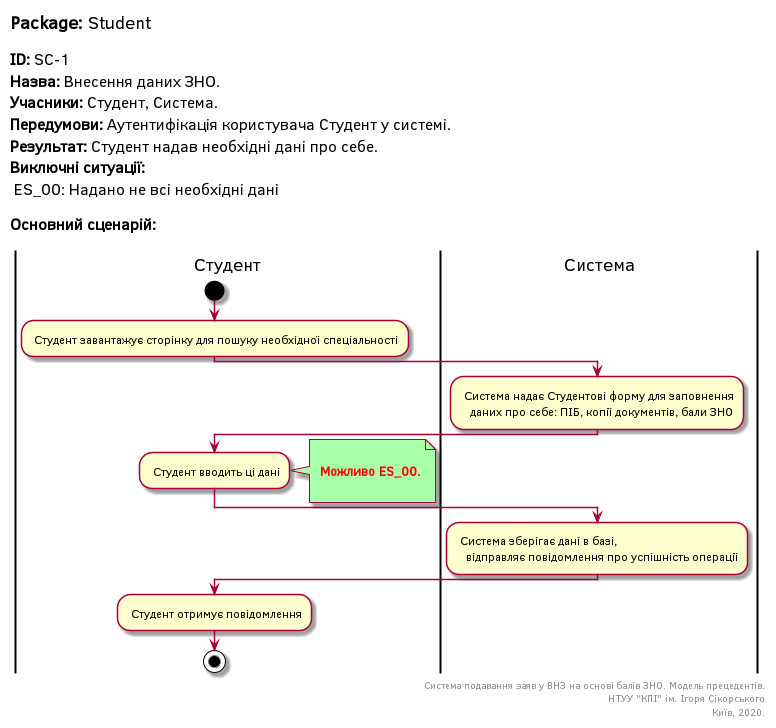

The diagram above was rendered by PlantUML. Its source (embedded in the PNG):
@startuml
left header
<font color=000 size=18><b>Package:</b> Student

<font color=000 size=16><b>ID:</b> SC-1
<font color=000 size=16><b>Назва:</b> Внесення даних ЗНО.
<font color=000 size=16><b>Учасники:</b> Студент, Система.
<font color=000 size=16><b>Передумови:</b> Аутентифікація користувача Студент у системі.
<font color=000 size=16><b>Результат:</b> Студент надав необхідні дані про себе.
<font color=000 size=16><b>Виключні ситуації:</b>
<font color=000 size=16> ES_00: Надано не всі необхідні дані

<font color=000 size=16><b>Основний сценарій:</b>

end header

|Студент|
start
: Студент завантажує сторінку для пошуку необхідної спеціальності;

|Система|
: Система надає Студентові форму для заповнення
   даних про себе: ПІБ, копії документів, бали ЗНО;

|Студент|
: Студент вводить ці дані;

note right #aaffaa

<font color=red><b> Можливо ES_00.

end note

|Система|
: Система зберігає дані в базі,
   відправляє повідомлення про успішність операції;

|Студент|

: Студент отримує повідомлення;

stop;

right footer
Система подавання заяв у ВНЗ на основі балів ЗНО. Модель прецедентів.
НТУУ "КПІ" ім. Ігоря Сікорського
Київ, 2020.
end footer

@enduml